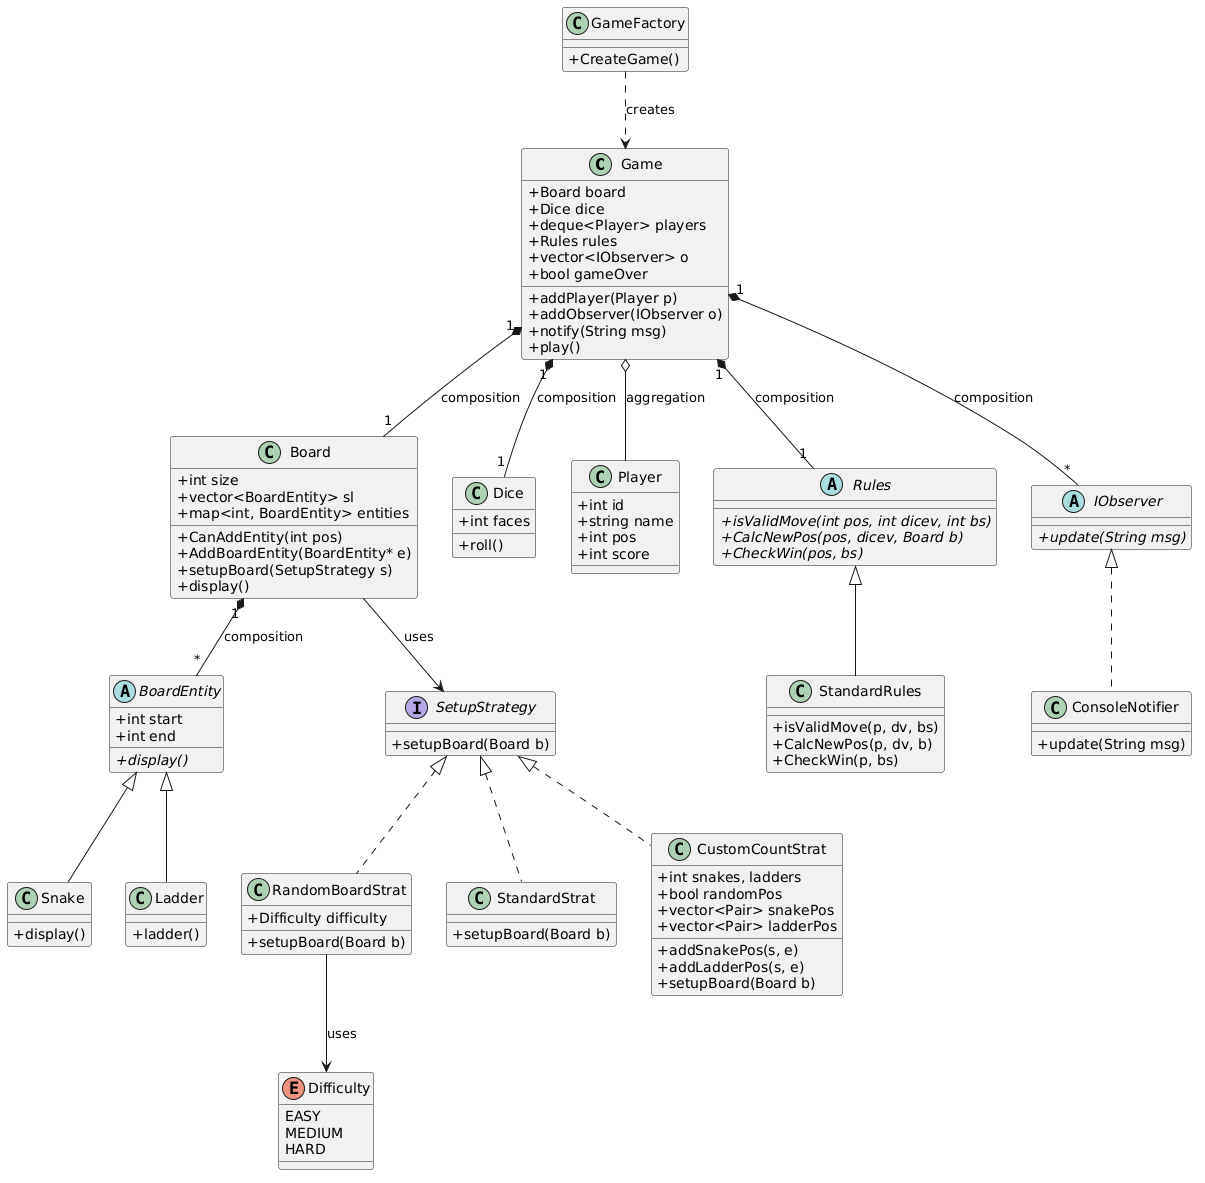

The diagram above was rendered by PlantUML. Its source (embedded in the PNG):
@startuml
skinparam classAttributeIconSize 0

class Game {
    + Board board
    + Dice dice
    + deque<Player> players
    + Rules rules
    + vector<IObserver> o
    + bool gameOver
    + addPlayer(Player p)
    + addObserver(IObserver o)
    + notify(String msg)
    + play()
}

class Board {
    + int size
    + vector<BoardEntity> sl
    + map<int, BoardEntity> entities
    + CanAddEntity(int pos)
    + AddBoardEntity(BoardEntity* e)
    + setupBoard(SetupStrategy s)
    + display()
}

abstract class BoardEntity {
    + int start
    + int end
    + {abstract} display()
}

class Snake extends BoardEntity {
    + display()
}

class Ladder extends BoardEntity {
    + ladder()
}

class Dice {
    + int faces
    + roll()
}

class Player {
    + int id
    + string name
    + int pos
    + int score
}

abstract class Rules {
    + {abstract} isValidMove(int pos, int dicev, int bs)
    + {abstract} CalcNewPos(pos, dicev, Board b)
    + {abstract} CheckWin(pos, bs)
}

class StandardRules extends Rules {
    + isValidMove(p, dv, bs)
    + CalcNewPos(p, dv, b)
    + CheckWin(p, bs)
}

interface SetupStrategy {
    + setupBoard(Board b)
}

class RandomBoardStrat implements SetupStrategy {
    + Difficulty difficulty
    + setupBoard(Board b)
}

class StandardStrat implements SetupStrategy {
    + setupBoard(Board b)
}

class CustomCountStrat implements SetupStrategy {
    + int snakes, ladders
    + bool randomPos
    + vector<Pair> snakePos
    + vector<Pair> ladderPos
    + addSnakePos(s, e)
    + addLadderPos(s, e)
    + setupBoard(Board b)
}

enum Difficulty {
    EASY
    MEDIUM
    HARD
}

abstract class IObserver {
    + {abstract} update(String msg)
}

class ConsoleNotifier implements IObserver {
    + update(String msg)
}

class GameFactory {
    + CreateGame()
}

' Relationships & Associations
Game "1" *-- "1" Board : composition
Game "1" *-- "1" Dice : composition
Game "1" *-- "1" Rules : composition
Game "1" *-- "*" IObserver : composition
Game o-- Player : aggregation

Board "1" *-- "*" BoardEntity : composition
Board --> SetupStrategy : uses
RandomBoardStrat --> Difficulty : uses
GameFactory ..> Game : creates

@endum